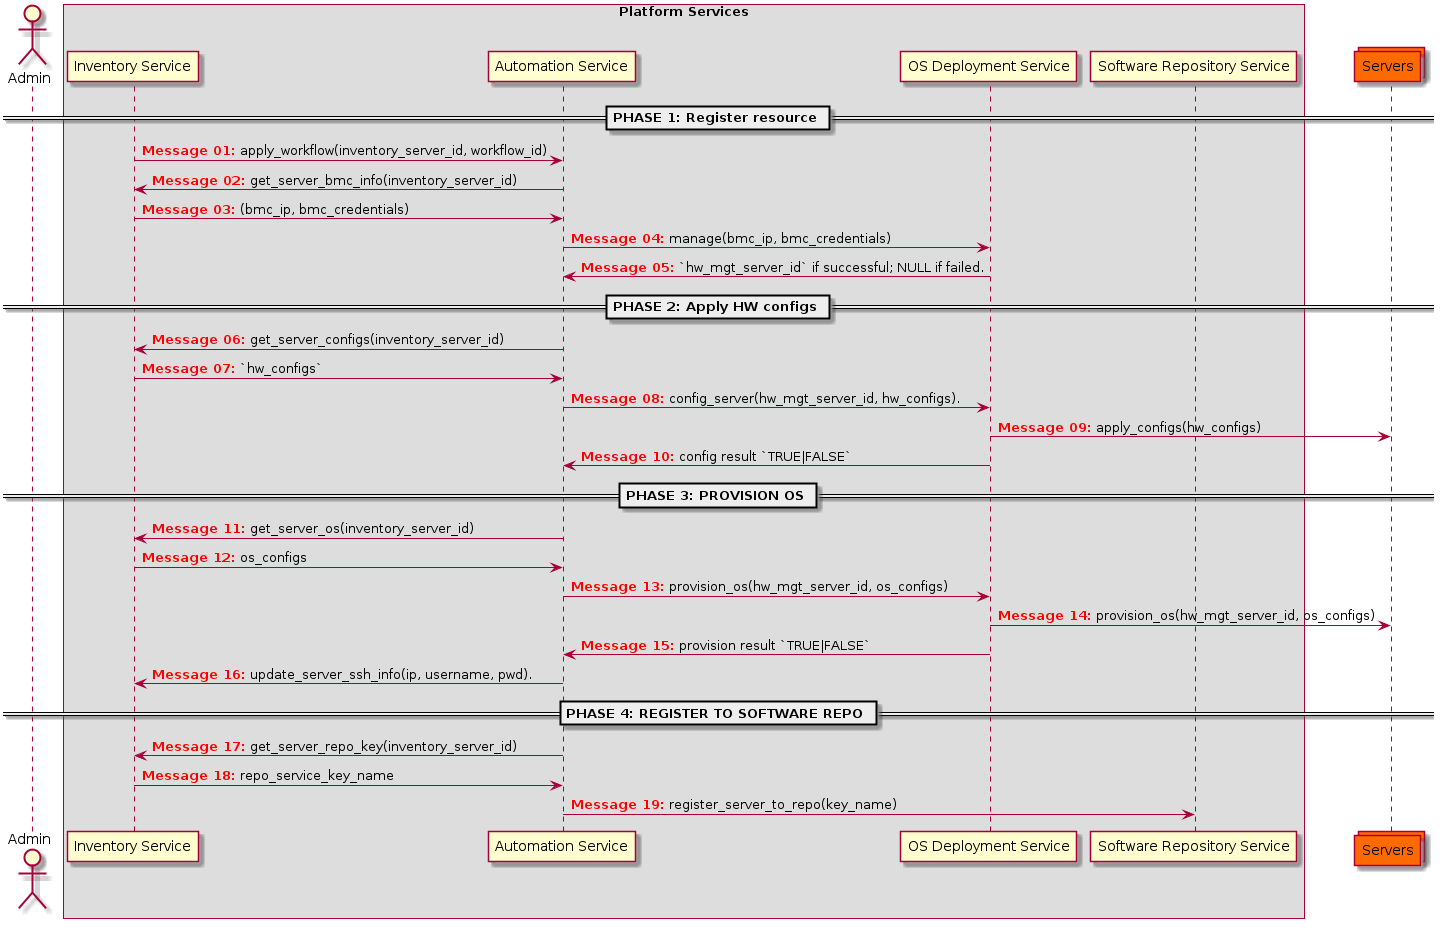

The diagram above was rendered by PlantUML. Its source (embedded in the PNG):
@startuml
autonumber "<font color=red><b>Message 00:"

actor Admin

box "Platform Services"
  participant "Inventory Service" as Netbox
  participant "Automation Service" as Tower
  participant "OS Deployment Service" as LXCA
  participant "Software Repository Service" as Satellite
end box

collections Servers #ff6a00

== PHASE 1: Register resource ==

Netbox -> Tower: apply_workflow(inventory_server_id, workflow_id)
Tower -> Netbox: get_server_bmc_info(inventory_server_id)
Netbox -> Tower: (bmc_ip, bmc_credentials)
Tower -> LXCA: manage(bmc_ip, bmc_credentials)
LXCA -> Tower: `hw_mgt_server_id` if successful; NULL if failed.

== PHASE 2: Apply HW configs ==

Tower -> Netbox: get_server_configs(inventory_server_id)
Netbox -> Tower: `hw_configs`
Tower -> LXCA: config_server(hw_mgt_server_id, hw_configs).
LXCA -> Servers: apply_configs(hw_configs)
LXCA -> Tower: config result `TRUE|FALSE`

== PHASE 3: PROVISION OS ==

Tower -> Netbox: get_server_os(inventory_server_id)
Netbox -> Tower: os_configs
Tower -> LXCA: provision_os(hw_mgt_server_id, os_configs)
LXCA -> Servers: provision_os(hw_mgt_server_id, os_configs)
LXCA -> Tower: provision result `TRUE|FALSE`
Tower -> Netbox: update_server_ssh_info(ip, username, pwd).

== PHASE 4: REGISTER TO SOFTWARE REPO ==

Tower -> Netbox: get_server_repo_key(inventory_server_id)
Netbox -> Tower: repo_service_key_name
Tower -> Satellite: register_server_to_repo(key_name)

@enduml